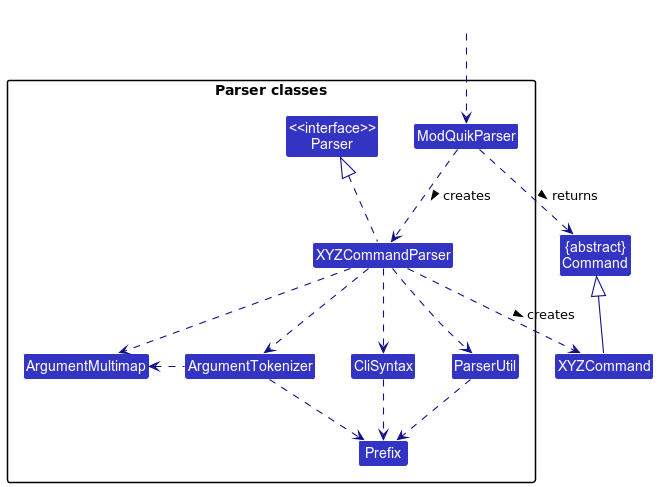

The diagram above was rendered by PlantUML. Its source (embedded in the PNG):
@startuml
!include style.puml
skinparam arrowThickness 1.1
skinparam arrowColor LOGIC_COLOR_T4
skinparam classBackgroundColor LOGIC_COLOR

Class "{abstract}\nCommand" as Command
Class XYZCommand

package "Parser classes"{
Class "<<interface>>\nParser" as Parser
Class ModQuikParser
Class XYZCommandParser
Class CliSyntax
Class ParserUtil
Class ArgumentMultimap
Class ArgumentTokenizer
Class Prefix
}

Class HiddenOutside #FFFFFF
HiddenOutside ..> ModQuikParser

ModQuikParser .down.> XYZCommandParser: creates >

XYZCommandParser ..> XYZCommand : creates >
ModQuikParser ..> Command : returns >
XYZCommandParser .up.|> Parser
XYZCommandParser ..> ArgumentMultimap
XYZCommandParser ..> ArgumentTokenizer
ArgumentTokenizer .left.> ArgumentMultimap
XYZCommandParser ..> CliSyntax
CliSyntax ..> Prefix
XYZCommandParser ..> ParserUtil
ParserUtil .down.> Prefix
ArgumentTokenizer .down.> Prefix
XYZCommand -up-|> Command
@enduml